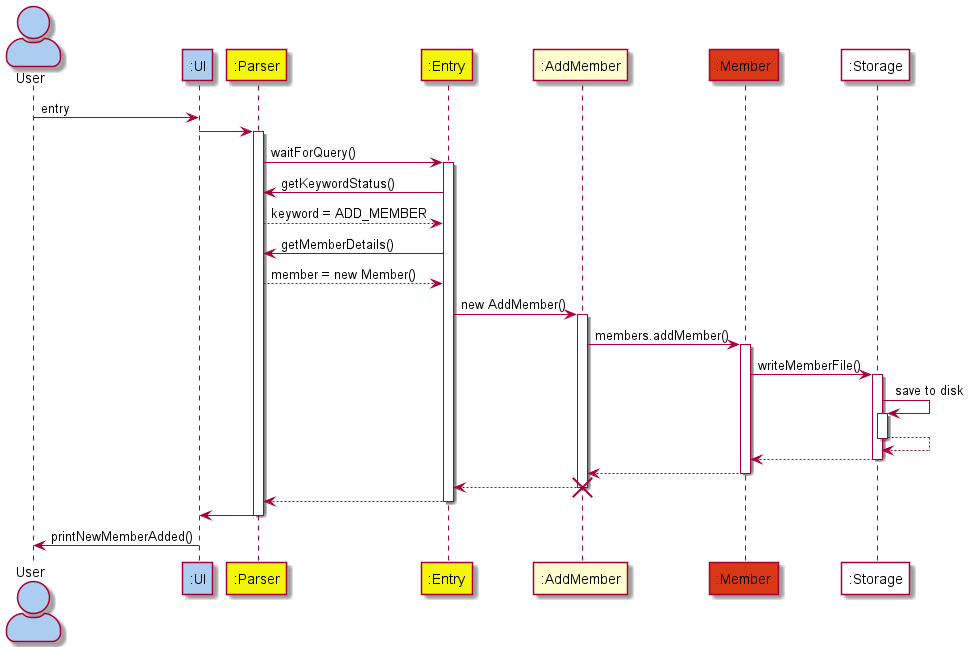

The diagram above was rendered by PlantUML. Its source (embedded in the PNG):
@startuml
'https://plantuml.com/sequence-diagram
skinparam actorStyle awesome
Actor User as user #abcdef
Participant ":UI" as ui #abcdef
Participant ":Parser" as parser #f3f609
Participant ":Entry" as entry #f3f609
Participant ":AddMember" as command
Participant ":Member" as member #d83815
Participant ":Storage" as storage #ffffff

user -> ui : entry

ui -> parser
activate parser

parser -> entry : waitForQuery()
activate entry

entry -> parser : getKeywordStatus()

parser --> entry : keyword = ADD_MEMBER

entry -> parser : getMemberDetails()
parser --> entry : member = new Member()

entry -> command : new AddMember()
activate command

command -> member : members.addMember()
activate member

member -> storage : writeMemberFile()
activate storage

storage -> storage : save to disk
activate storage

storage --> storage
deactivate storage

storage --> member
deactivate storage

member --> command
deactivate member

command --> entry
destroy command

entry --> parser
deactivate entry

parser -> ui

deactivate parser

ui -> user : printNewMemberAdded()

@enduml